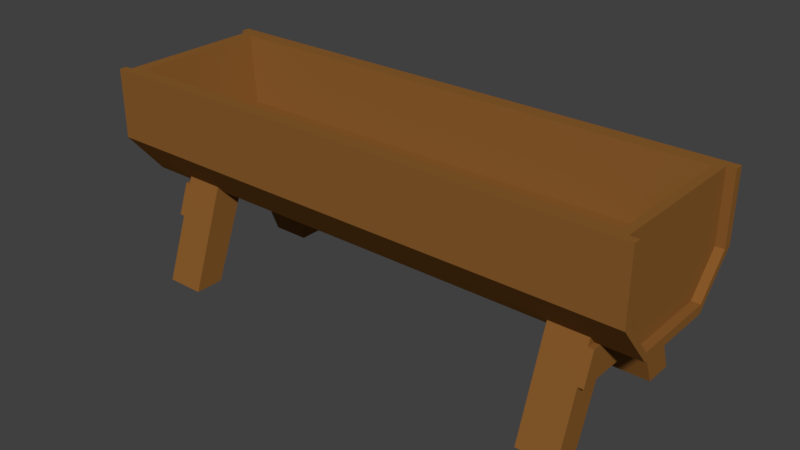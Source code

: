 # Source: trough.blend  (saved by Blender 2.79.0; exported with 4.5.12 LTS)
import bpy
from mathutils import Matrix  # noqa: F401  (used for matrix-valued properties, if any)

bpy.ops.wm.read_factory_settings(use_empty=True)
scene = bpy.context.scene
scene.name = 'Scene'

# ---- collections
col_collection_1 = bpy.data.collections.new('Collection 1'); scene.collection.children.link(col_collection_1)

# ---- materials (node trees are filled in below, after node groups)
mat_material_001 = bpy.data.materials.new('Material.001')
mat_material_001.alpha_threshold = 0.0
mat_material_001.use_transparent_shadow = False
mat_material_001.diffuse_color = (0.2529, 0.1063, 0.02498, 1.0)
mat_material_001.roughness = 0.5

# ---- material node trees

# ---- world
world_world = bpy.data.worlds.new('World'); scene.world = world_world
world_world.color = (0.05088, 0.05088, 0.05088)
world_world.use_sun_shadow = False
world_world.sun_shadow_jitter_overblur = 0.0
world_world.cycles.sampling_method = 'MANUAL'

# ---- meshes
me_cube_008 = bpy.data.meshes.new('Cube.008')
me_cube_008.from_pydata([(-1.297, -1.315, -0.9237), (-1.297, -1.094, 1.076), (-1.297, 1.39, -0.9237), (-1.297, 1.174, 1.076), (0.7026, -1.315, -0.9237), (0.7026, -1.094, 1.076), (0.7026, 1.39, -0.9237), (0.7026, 1.174, 1.076)], [], [(0, 1, 3, 2), (2, 3, 7, 6), (6, 7, 5, 4), (4, 5, 1, 0), (2, 6, 4, 0), (7, 3, 1, 5)])
me_cube_008.materials.append(mat_material_001)
me_cube_008.use_remesh_preserve_volume = False
me_cube_008.use_remesh_preserve_attributes = False
me_cube_008.use_mirror_vertex_groups = False
me_cube_008.update()
me_cube_007 = bpy.data.meshes.new('Cube.007')
me_cube_007.from_pydata([(-1.0, -1.354, -1.0), (-1.0, -1.133, 1.0), (-1.0, 1.352, -1.0), (-1.0, 1.135, 1.0), (1.0, -1.354, -1.0), (1.0, -1.133, 1.0), (1.0, 1.352, -1.0), (1.0, 1.135, 1.0)], [], [(0, 1, 3, 2), (2, 3, 7, 6), (6, 7, 5, 4), (4, 5, 1, 0), (2, 6, 4, 0), (7, 3, 1, 5)])
me_cube_007.materials.append(mat_material_001)
me_cube_007.use_remesh_preserve_volume = False
me_cube_007.use_remesh_preserve_attributes = False
me_cube_007.use_mirror_vertex_groups = False
me_cube_007.update()
me_cube_006 = bpy.data.meshes.new('Cube.006')
me_cube_006.from_pydata([(-1.0, -0.8779, -0.9065), (-1.0, -1.0, 1.0), (-1.0, 0.8779, -1.094), (-1.0, 1.0, 1.0), (1.0, -0.8779, -0.9065), (1.0, -1.0, 1.0), (1.0, 0.8779, -1.094), (1.0, 1.0, 1.0)], [], [(0, 1, 3, 2), (2, 3, 7, 6), (6, 7, 5, 4), (4, 5, 1, 0), (2, 6, 4, 0), (7, 3, 1, 5)])
me_cube_006.materials.append(mat_material_001)
me_cube_006.use_remesh_preserve_volume = False
me_cube_006.use_remesh_preserve_attributes = False
me_cube_006.use_mirror_vertex_groups = False
me_cube_006.update()
me_cube_005 = bpy.data.meshes.new('Cube.005')
me_cube_005.from_pydata([(-1.0, -0.8779, -0.9065), (-1.0, -1.0, 1.0), (-1.0, 0.8779, -1.094), (-1.0, 1.0, 1.0), (1.0, -0.8779, -0.9065), (1.0, -1.0, 1.0), (1.0, 0.8779, -1.094), (1.0, 1.0, 1.0)], [], [(0, 1, 3, 2), (2, 3, 7, 6), (6, 7, 5, 4), (4, 5, 1, 0), (2, 6, 4, 0), (7, 3, 1, 5)])
me_cube_005.materials.append(mat_material_001)
me_cube_005.use_remesh_preserve_volume = False
me_cube_005.use_remesh_preserve_attributes = False
me_cube_005.use_mirror_vertex_groups = False
me_cube_005.update()
me_cube_004 = bpy.data.meshes.new('Cube.004')
me_cube_004.from_pydata([(-1.0, -0.8779, -0.9065), (-1.0, -1.0, 1.0), (-1.0, 0.8779, -1.094), (-1.0, 1.0, 1.0), (1.0, -0.8779, -0.9065), (1.0, -1.0, 1.0), (1.0, 0.8779, -1.094), (1.0, 1.0, 1.0)], [], [(0, 1, 3, 2), (2, 3, 7, 6), (6, 7, 5, 4), (4, 5, 1, 0), (2, 6, 4, 0), (7, 3, 1, 5)])
me_cube_004.materials.append(mat_material_001)
me_cube_004.use_remesh_preserve_volume = False
me_cube_004.use_remesh_preserve_attributes = False
me_cube_004.use_mirror_vertex_groups = False
me_cube_004.update()
me_cube_002 = bpy.data.meshes.new('Cube.002')
me_cube_002.from_pydata([(-1.0, -0.8779, -0.9065), (-1.0, -1.0, 1.0), (-1.0, 0.8779, -1.094), (-1.0, 1.0, 1.0), (1.0, -0.8779, -0.9065), (1.0, -1.0, 1.0), (1.0, 0.8779, -1.094), (1.0, 1.0, 1.0)], [], [(0, 1, 3, 2), (2, 3, 7, 6), (6, 7, 5, 4), (4, 5, 1, 0), (2, 6, 4, 0), (7, 3, 1, 5)])
me_cube_002.materials.append(mat_material_001)
me_cube_002.use_remesh_preserve_volume = False
me_cube_002.use_remesh_preserve_attributes = False
me_cube_002.use_mirror_vertex_groups = False
me_cube_002.update()
me_cube_001 = bpy.data.meshes.new('Cube.001')
me_cube_001.from_pydata([(-1.0, -1.0, 1.0), (-1.0, 1.0, 1.0), (1.0, -1.0, 1.0), (1.0, 1.0, 1.0), (-1.0, -1.0, -0.2163), (-1.0, 1.0, -0.2163), (1.0, 1.0, -0.2163), (1.0, -1.0, -0.2163), (-1.0, 0.5094, -1.0), (-1.0, -0.5497, -1.0), (-1.0, -0.5497, 1.0), (-1.0, 0.5094, 1.0), (1.0, -0.5497, -1.0), (1.0, 0.5094, -1.0), (1.0, 0.5094, 1.0), (1.0, -0.5497, 1.0), (1.0, 0.5094, -0.2163), (1.0, -0.5497, -0.2163), (-1.0, -0.5497, -0.2163), (-1.0, 0.5094, -0.2163), (-1.0, 0.8952, 1.0), (-1.0, 0.8952, -0.2163), (1.0, 0.8952, 1.0), (1.0, 0.8952, -0.2163), (1.0, -0.9072, 1.0), (1.0, -0.9072, -0.2163), (-1.0, -0.9072, 1.0), (-1.0, -0.9072, -0.2163), (-1.0, 0.5094, -0.8504), (-1.0, -0.5497, -0.856), (-1.028, -1.0, -0.2163), (-1.028, -1.0, 1.0), (-1.028, 0.8952, 1.0), (-1.028, 1.0, 1.0), (-1.028, -0.5497, -1.0), (-1.028, 1.0, -0.2163), (-1.028, 0.8952, -0.2163), (-1.028, 0.5094, -1.0), (-1.028, -0.5497, -0.856), (-1.028, 0.5094, -0.8504), (-1.028, -0.9072, 1.0), (-1.028, -0.9072, -0.2163), (1.0, 0.5094, -0.8441), (1.0, -0.5497, -0.846), (1.032, -0.9072, 1.0), (1.032, -1.0, 1.0), (1.032, -1.0, -0.2163), (1.032, -0.5497, -1.0), (1.032, 1.0, 1.0), (1.032, 1.0, -0.2163), (1.032, -0.9072, -0.2163), (1.032, 0.5094, -1.0), (1.032, 0.5094, -0.8441), (1.032, -0.5497, -0.846), (1.032, 0.8952, 1.0), (1.032, 0.8952, -0.2163), (-0.8971, -0.7072, -0.1369), (-0.8971, -0.5046, -0.1369), (-0.8971, 0.4655, -0.1369), (0.8932, 0.6941, -0.1369), (0.8932, 0.4655, -0.1369), (0.8932, -0.5046, -0.1369), (-0.8971, 0.6941, -0.1369), (0.8932, -0.7072, -0.1369), (-0.9563, -0.8321, 1.0), (-0.9563, -0.5046, 1.0), (-0.9563, 0.4655, 1.0), (0.9688, 0.8189, 1.0), (0.9688, 0.4655, 1.0), (0.9688, -0.5046, 1.0), (-0.9563, 0.8189, 1.0), (0.9688, -0.8321, 1.0)], [], [(5, 8, 37, 35), (5, 1, 3, 6), (12, 13, 51, 47), (7, 2, 0, 4), (24, 26, 0, 2), (20, 1, 33, 32), (9, 4, 30, 34), (9, 12, 7, 4), (23, 42, 52, 55), (27, 29, 38, 41), (22, 23, 55, 54), (6, 3, 48, 49), (10, 26, 64, 65), (20, 11, 66, 70), (5, 6, 13, 8), (8, 13, 12, 9), (23, 22, 14, 16), (16, 14, 15, 17), (27, 26, 10, 18), (18, 10, 11, 19), (13, 6, 49, 51), (3, 1, 20, 22), (19, 11, 20, 21), (1, 5, 35, 33), (14, 22, 67, 68), (17, 15, 24, 25), (28, 29, 18, 19), (29, 27, 18), (21, 28, 19), (36, 32, 33, 35), (35, 37, 39, 36), (34, 30, 41, 38), (34, 38, 39, 37), (30, 31, 40, 41), (26, 27, 41, 40), (8, 9, 34, 37), (28, 21, 36, 39), (0, 26, 40, 31), (29, 28, 39, 38), (21, 20, 32, 36), (4, 0, 31, 30), (42, 23, 16), (43, 42, 16, 17), (25, 43, 17), (50, 44, 45, 46), (46, 47, 53, 50), (51, 49, 55, 52), (51, 52, 53, 47), (49, 48, 54, 55), (2, 7, 46, 45), (42, 43, 53, 52), (7, 12, 47, 46), (3, 22, 54, 48), (24, 2, 45, 44), (43, 25, 50, 53), (25, 24, 44, 50), (59, 62, 58, 60), (60, 58, 57, 61), (61, 57, 56, 63), (24, 15, 69, 71), (22, 20, 70, 67), (15, 14, 68, 69), (26, 24, 71, 64), (11, 10, 65, 66), (56, 57, 65, 64), (57, 58, 66, 65), (59, 60, 68, 67), (60, 61, 69, 68), (58, 62, 70, 66), (62, 59, 67, 70), (61, 63, 71, 69), (63, 56, 64, 71)])
me_cube_001.materials.append(mat_material_001)
me_cube_001.use_remesh_preserve_volume = False
me_cube_001.use_remesh_preserve_attributes = False
me_cube_001.use_mirror_vertex_groups = False
me_cube_001.update()

# ---- objects
ob_cube_006 = bpy.data.objects.new('Cube.006', me_cube_008)
ob_cube_005 = bpy.data.objects.new('Cube.005', me_cube_007)
ob_cube_004 = bpy.data.objects.new('Cube.004', me_cube_006)
ob_cube_003 = bpy.data.objects.new('Cube.003', me_cube_005)
ob_cube_002 = bpy.data.objects.new('Cube.002', me_cube_004)
ob_cube_001 = bpy.data.objects.new('Cube.001', me_cube_002)
ob_cube = bpy.data.objects.new('Cube', me_cube_001)

# ---- transforms, parenting, visibility, modifiers, constraints
ob_cube_006.location = (2.407, -0.04515, -0.1004)
ob_cube_006.scale = (-0.02842, 0.5041, 0.1567)
ob_cube_006.lineart.crease_threshold = 0.0
ob_cube_005.location = (-2.279, -0.02566, -0.09038)
ob_cube_005.scale = (-0.02842, 0.5041, 0.1567)
ob_cube_005.lineart.crease_threshold = 0.0
ob_cube_004.location = (2.189, 0.5347, -0.3569)
ob_cube_004.rotation_euler = (0.357, -0.0, 0.0)
ob_cube_004.scale = (0.1989, 0.1623, 0.5683)
ob_cube_004.lineart.crease_threshold = 0.0
ob_cube_003.location = (2.189, -0.5861, -0.3569)
ob_cube_003.rotation_euler = (0.357, -0.0, 3.142)
ob_cube_003.scale = (0.1989, 0.1623, 0.5683)
ob_cube_003.lineart.crease_threshold = 0.0
ob_cube_002.location = (-2.054, -0.5861, -0.3569)
ob_cube_002.rotation_euler = (0.357, -0.0, 3.142)
ob_cube_002.scale = (0.1989, 0.1623, 0.5683)
ob_cube_002.lineart.crease_threshold = 0.0
ob_cube_001.location = (-2.054, 0.5347, -0.3569)
ob_cube_001.rotation_euler = (0.357, -0.0, 0.0)
ob_cube_001.scale = (0.1989, 0.1623, 0.5683)
ob_cube_001.lineart.crease_threshold = 0.0
ob_cube.location = (0.02269, -0.04743, 0.6617)
ob_cube.scale = (2.722, 0.8485, 0.5869)
ob_cube.lineart.crease_threshold = 0.0

# ---- collection membership
col_collection_1.objects.link(ob_cube_006)
col_collection_1.objects.link(ob_cube_005)
col_collection_1.objects.link(ob_cube_004)
col_collection_1.objects.link(ob_cube_003)
col_collection_1.objects.link(ob_cube_002)
col_collection_1.objects.link(ob_cube_001)
col_collection_1.objects.link(ob_cube)

# ---- scene / render settings (as saved in the file)
scene.frame_start = 1; scene.frame_end = 250; scene.frame_set(1)
scene.render.engine = 'BLENDER_EEVEE_NEXT'
scene.render.resolution_percentage = 50
scene.render.dither_intensity = 0.0
scene.cycles.use_denoising = False
scene.cycles.samples = 128
scene.cycles.sampling_pattern = 'TABULATED_SOBOL'
scene.cycles.use_adaptive_sampling = False
scene.cycles.use_light_tree = False
scene.cycles.blur_glossy = 0.0
scene.cycles.sample_clamp_indirect = 0.0
scene.view_settings.view_transform = 'Standard'
bpy.context.view_layer.update()

# ---- added for rendering (the .blend has no active camera and no usable light): camera, sun
cam_auto = bpy.data.cameras.new('AutoCamera')
cam_auto.lens = 50.0
cam_auto.sensor_width = 36.0
cam_auto.clip_end = 1000.0
ob_auto_camera = bpy.data.objects.new('AutoCamera', cam_auto)
scene.collection.objects.link(ob_auto_camera)
ob_auto_camera.location = (5.87573, -7.0439, 4.8052)
ob_auto_camera.rotation_euler = (1.09748, -7.21219e-08, 0.694738)
scene.camera = ob_auto_camera
light_auto_sun = bpy.data.lights.new('AutoSun', 'SUN')
light_auto_sun.energy = 3.0
light_auto_sun.angle = 0.0523599
ob_auto_sun = bpy.data.objects.new('AutoSun', light_auto_sun)
scene.collection.objects.link(ob_auto_sun)
ob_auto_sun.rotation_euler = (0.872665, 0.174533, 0.523599)
bpy.context.view_layer.update()
